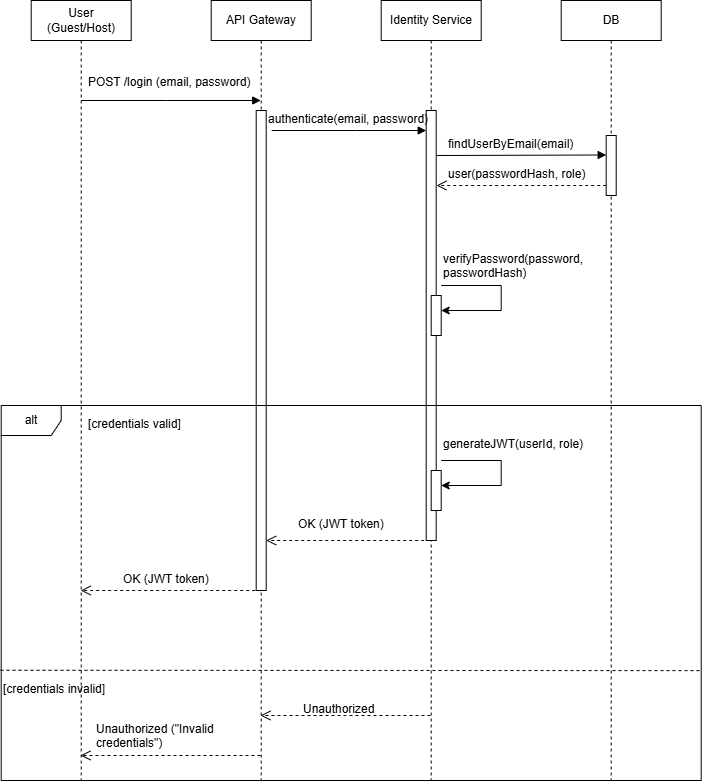

The diagram above was exported from draw.io. Its source (the exported page's mxGraphModel, read from the mxfile embedded in the PNG):
<mxGraphModel dx="969" dy="614" grid="1" gridSize="10" guides="1" tooltips="1" connect="1" arrows="1" fold="1" page="1" pageScale="1" pageWidth="1100" pageHeight="850" math="0" shadow="0">
  <root>
    <mxCell id="0" />
    <mxCell id="1" parent="0" />
    <mxCell id="W1voWyl_KTNJzLmg0LSM-1" value="User&lt;div&gt;(Guest/Host)&lt;/div&gt;" style="shape=umlLifeline;perimeter=lifelinePerimeter;whiteSpace=wrap;html=1;container=0;dropTarget=0;collapsible=0;recursiveResize=0;outlineConnect=0;portConstraint=eastwest;newEdgeStyle={&quot;edgeStyle&quot;:&quot;elbowEdgeStyle&quot;,&quot;elbow&quot;:&quot;vertical&quot;,&quot;curved&quot;:0,&quot;rounded&quot;:0};" parent="1" vertex="1">
      <mxGeometry x="200.7" y="35" width="100" height="780" as="geometry" />
    </mxCell>
    <mxCell id="W1voWyl_KTNJzLmg0LSM-2" value="API Gateway" style="shape=umlLifeline;perimeter=lifelinePerimeter;whiteSpace=wrap;html=1;container=0;dropTarget=0;collapsible=0;recursiveResize=0;outlineConnect=0;portConstraint=eastwest;newEdgeStyle={&quot;edgeStyle&quot;:&quot;elbowEdgeStyle&quot;,&quot;elbow&quot;:&quot;vertical&quot;,&quot;curved&quot;:0,&quot;rounded&quot;:0};" parent="1" vertex="1">
      <mxGeometry x="380.7" y="35" width="100" height="780" as="geometry" />
    </mxCell>
    <mxCell id="W1voWyl_KTNJzLmg0LSM-3" value="" style="html=1;points=[];perimeter=orthogonalPerimeter;outlineConnect=0;targetShapes=umlLifeline;portConstraint=eastwest;newEdgeStyle={&quot;edgeStyle&quot;:&quot;elbowEdgeStyle&quot;,&quot;elbow&quot;:&quot;vertical&quot;,&quot;curved&quot;:0,&quot;rounded&quot;:0};" parent="W1voWyl_KTNJzLmg0LSM-2" vertex="1">
      <mxGeometry x="45" y="110" width="10" height="480" as="geometry" />
    </mxCell>
    <mxCell id="W1voWyl_KTNJzLmg0LSM-4" value="&lt;font style=&quot;font-size: 9px;&quot;&gt;&lt;/font&gt;&lt;div&gt;&lt;/div&gt;" style="html=1;verticalAlign=bottom;endArrow=block;edgeStyle=elbowEdgeStyle;elbow=vertical;curved=0;rounded=0;" parent="1" edge="1">
      <mxGeometry relative="1" as="geometry">
        <mxPoint x="250.7" y="135" as="sourcePoint" />
        <Array as="points">
          <mxPoint x="335.7" y="135" />
        </Array>
        <mxPoint x="430.2" y="135" as="targetPoint" />
      </mxGeometry>
    </mxCell>
    <mxCell id="W1voWyl_KTNJzLmg0LSM-6" value="Identity Service" style="shape=umlLifeline;perimeter=lifelinePerimeter;whiteSpace=wrap;html=1;container=0;dropTarget=0;collapsible=0;recursiveResize=0;outlineConnect=0;portConstraint=eastwest;newEdgeStyle={&quot;edgeStyle&quot;:&quot;elbowEdgeStyle&quot;,&quot;elbow&quot;:&quot;vertical&quot;,&quot;curved&quot;:0,&quot;rounded&quot;:0};" parent="1" vertex="1">
      <mxGeometry x="550.7" y="35" width="100" height="780" as="geometry" />
    </mxCell>
    <mxCell id="W1voWyl_KTNJzLmg0LSM-7" value="" style="html=1;points=[];perimeter=orthogonalPerimeter;outlineConnect=0;targetShapes=umlLifeline;portConstraint=eastwest;newEdgeStyle={&quot;edgeStyle&quot;:&quot;elbowEdgeStyle&quot;,&quot;elbow&quot;:&quot;vertical&quot;,&quot;curved&quot;:0,&quot;rounded&quot;:0};" parent="W1voWyl_KTNJzLmg0LSM-6" vertex="1">
      <mxGeometry x="45" y="110" width="10" height="430" as="geometry" />
    </mxCell>
    <mxCell id="W1voWyl_KTNJzLmg0LSM-8" value="DB" style="shape=umlLifeline;perimeter=lifelinePerimeter;whiteSpace=wrap;html=1;container=0;dropTarget=0;collapsible=0;recursiveResize=0;outlineConnect=0;portConstraint=eastwest;newEdgeStyle={&quot;edgeStyle&quot;:&quot;elbowEdgeStyle&quot;,&quot;elbow&quot;:&quot;vertical&quot;,&quot;curved&quot;:0,&quot;rounded&quot;:0};" parent="1" vertex="1">
      <mxGeometry x="730.7" y="35" width="100" height="780" as="geometry" />
    </mxCell>
    <mxCell id="W1voWyl_KTNJzLmg0LSM-9" value="&lt;font style=&quot;font-size: 8px;&quot;&gt;&lt;/font&gt;&lt;div&gt;&lt;/div&gt;" style="text;html=1;align=center;verticalAlign=middle;resizable=0;points=[];autosize=1;strokeColor=none;fillColor=none;" parent="1" vertex="1">
      <mxGeometry x="320.7" y="93" width="20" height="10" as="geometry" />
    </mxCell>
    <mxCell id="W1voWyl_KTNJzLmg0LSM-10" value="&lt;div&gt;&lt;/div&gt;" style="text;html=1;align=center;verticalAlign=middle;resizable=0;points=[];autosize=1;strokeColor=none;fillColor=none;" parent="1" vertex="1">
      <mxGeometry x="305.7" y="165" width="20" height="10" as="geometry" />
    </mxCell>
    <mxCell id="W1voWyl_KTNJzLmg0LSM-13" value="&lt;font style=&quot;font-size: 9px;&quot;&gt;&lt;/font&gt;&lt;div&gt;&lt;/div&gt;" style="html=1;verticalAlign=bottom;endArrow=block;edgeStyle=elbowEdgeStyle;elbow=vertical;curved=0;rounded=0;" parent="1" target="W1voWyl_KTNJzLmg0LSM-7" edge="1">
      <mxGeometry relative="1" as="geometry">
        <mxPoint x="441.2" y="165" as="sourcePoint" />
        <Array as="points">
          <mxPoint x="526.2" y="165" />
        </Array>
        <mxPoint x="600.7" y="165" as="targetPoint" />
      </mxGeometry>
    </mxCell>
    <mxCell id="W1voWyl_KTNJzLmg0LSM-15" value="alt" style="shape=umlFrame;whiteSpace=wrap;html=1;pointerEvents=0;" parent="1" vertex="1">
      <mxGeometry x="170.7" y="440" width="700" height="375" as="geometry" />
    </mxCell>
    <mxCell id="W1voWyl_KTNJzLmg0LSM-18" value="" style="html=1;points=[];perimeter=orthogonalPerimeter;outlineConnect=0;targetShapes=umlLifeline;portConstraint=eastwest;newEdgeStyle={&quot;edgeStyle&quot;:&quot;elbowEdgeStyle&quot;,&quot;elbow&quot;:&quot;vertical&quot;,&quot;curved&quot;:0,&quot;rounded&quot;:0};" parent="1" vertex="1">
      <mxGeometry x="600.7" y="330" width="10" height="40" as="geometry" />
    </mxCell>
    <mxCell id="W1voWyl_KTNJzLmg0LSM-19" value="" style="endArrow=classic;html=1;rounded=0;" parent="1" edge="1">
      <mxGeometry width="50" height="50" relative="1" as="geometry">
        <mxPoint x="610.7" y="320" as="sourcePoint" />
        <mxPoint x="610.7" y="345" as="targetPoint" />
        <Array as="points">
          <mxPoint x="670.7" y="320" />
          <mxPoint x="670.7" y="345" />
        </Array>
      </mxGeometry>
    </mxCell>
    <mxCell id="W1voWyl_KTNJzLmg0LSM-20" value="" style="html=1;points=[];perimeter=orthogonalPerimeter;outlineConnect=0;targetShapes=umlLifeline;portConstraint=eastwest;newEdgeStyle={&quot;edgeStyle&quot;:&quot;elbowEdgeStyle&quot;,&quot;elbow&quot;:&quot;vertical&quot;,&quot;curved&quot;:0,&quot;rounded&quot;:0};" parent="1" vertex="1">
      <mxGeometry x="600.7" y="505" width="10" height="40" as="geometry" />
    </mxCell>
    <mxCell id="W1voWyl_KTNJzLmg0LSM-21" value="" style="endArrow=classic;html=1;rounded=0;" parent="1" edge="1">
      <mxGeometry width="50" height="50" relative="1" as="geometry">
        <mxPoint x="610.7" y="495" as="sourcePoint" />
        <mxPoint x="610.7" y="520" as="targetPoint" />
        <Array as="points">
          <mxPoint x="670.7" y="495" />
          <mxPoint x="670.7" y="520" />
        </Array>
      </mxGeometry>
    </mxCell>
    <mxCell id="W1voWyl_KTNJzLmg0LSM-29" value="" style="html=1;verticalAlign=bottom;endArrow=open;dashed=1;endSize=8;edgeStyle=elbowEdgeStyle;elbow=vertical;curved=0;rounded=0;" parent="1" edge="1">
      <mxGeometry relative="1" as="geometry">
        <mxPoint x="435.7" y="575" as="targetPoint" />
        <Array as="points" />
        <mxPoint x="605.7" y="575" as="sourcePoint" />
      </mxGeometry>
    </mxCell>
    <mxCell id="W1voWyl_KTNJzLmg0LSM-30" value="" style="html=1;verticalAlign=bottom;endArrow=open;dashed=1;endSize=8;edgeStyle=elbowEdgeStyle;elbow=vertical;curved=0;rounded=0;" parent="1" target="W1voWyl_KTNJzLmg0LSM-1" edge="1">
      <mxGeometry relative="1" as="geometry">
        <mxPoint x="260.7" y="625" as="targetPoint" />
        <Array as="points" />
        <mxPoint x="430.7" y="625" as="sourcePoint" />
      </mxGeometry>
    </mxCell>
    <mxCell id="W1voWyl_KTNJzLmg0LSM-31" value="" style="endArrow=none;dashed=1;html=1;rounded=0;exitX=-0.001;exitY=0.706;exitDx=0;exitDy=0;exitPerimeter=0;entryX=1;entryY=0.707;entryDx=0;entryDy=0;entryPerimeter=0;" parent="1" source="W1voWyl_KTNJzLmg0LSM-15" target="W1voWyl_KTNJzLmg0LSM-15" edge="1">
      <mxGeometry width="50" height="50" relative="1" as="geometry">
        <mxPoint x="570.7" y="695" as="sourcePoint" />
        <mxPoint x="620.7" y="645" as="targetPoint" />
      </mxGeometry>
    </mxCell>
    <mxCell id="W1voWyl_KTNJzLmg0LSM-34" value="&lt;br class=&quot;Apple-interchange-newline&quot;&gt;" style="text;whiteSpace=wrap;html=1;" parent="1" vertex="1">
      <mxGeometry x="290.7" y="525" width="30" height="40" as="geometry" />
    </mxCell>
    <mxCell id="W1voWyl_KTNJzLmg0LSM-36" value="" style="html=1;verticalAlign=bottom;endArrow=open;dashed=1;endSize=8;edgeStyle=elbowEdgeStyle;elbow=vertical;curved=0;rounded=0;" parent="1" edge="1">
      <mxGeometry relative="1" as="geometry">
        <mxPoint x="430" y="750" as="targetPoint" />
        <Array as="points" />
        <mxPoint x="600" y="750" as="sourcePoint" />
      </mxGeometry>
    </mxCell>
    <mxCell id="W1voWyl_KTNJzLmg0LSM-37" value="" style="html=1;verticalAlign=bottom;endArrow=open;dashed=1;endSize=8;edgeStyle=elbowEdgeStyle;elbow=vertical;curved=0;rounded=0;" parent="1" edge="1">
      <mxGeometry relative="1" as="geometry">
        <mxPoint x="250" y="790" as="targetPoint" />
        <Array as="points" />
        <mxPoint x="430" y="790" as="sourcePoint" />
      </mxGeometry>
    </mxCell>
    <mxCell id="W1voWyl_KTNJzLmg0LSM-40" value="&lt;br class=&quot;Apple-interchange-newline&quot;&gt;" style="text;whiteSpace=wrap;html=1;" parent="1" vertex="1">
      <mxGeometry x="170" y="180" width="30" height="40" as="geometry" />
    </mxCell>
    <mxCell id="W1voWyl_KTNJzLmg0LSM-41" value="POST /login (email, password)" style="text;whiteSpace=wrap;html=1;" parent="1" vertex="1">
      <mxGeometry x="255.7" y="103" width="200" height="40" as="geometry" />
    </mxCell>
    <mxCell id="W1voWyl_KTNJzLmg0LSM-42" value="authenticate(email, password)" style="text;whiteSpace=wrap;html=1;" parent="1" vertex="1">
      <mxGeometry x="435.7" y="140" width="190" height="40" as="geometry" />
    </mxCell>
    <mxCell id="W1voWyl_KTNJzLmg0LSM-43" value="" style="html=1;verticalAlign=bottom;endArrow=open;dashed=1;endSize=8;edgeStyle=elbowEdgeStyle;elbow=vertical;curved=0;rounded=0;" parent="1" edge="1">
      <mxGeometry relative="1" as="geometry">
        <mxPoint x="606" y="220" as="targetPoint" />
        <Array as="points" />
        <mxPoint x="775.7" y="220" as="sourcePoint" />
      </mxGeometry>
    </mxCell>
    <mxCell id="W1voWyl_KTNJzLmg0LSM-44" value="" style="html=1;points=[];perimeter=orthogonalPerimeter;outlineConnect=0;targetShapes=umlLifeline;portConstraint=eastwest;newEdgeStyle={&quot;edgeStyle&quot;:&quot;elbowEdgeStyle&quot;,&quot;elbow&quot;:&quot;vertical&quot;,&quot;curved&quot;:0,&quot;rounded&quot;:0};" parent="1" vertex="1">
      <mxGeometry x="775.7" y="170" width="10" height="60" as="geometry" />
    </mxCell>
    <mxCell id="W1voWyl_KTNJzLmg0LSM-45" value="" style="html=1;verticalAlign=bottom;endArrow=block;edgeStyle=elbowEdgeStyle;elbow=vertical;curved=0;rounded=0;" parent="1" edge="1">
      <mxGeometry relative="1" as="geometry">
        <mxPoint x="606" y="190" as="sourcePoint" />
        <Array as="points">
          <mxPoint x="610.7" y="189.5" />
          <mxPoint x="610.7" y="189" />
        </Array>
        <mxPoint x="775.7" y="189" as="targetPoint" />
      </mxGeometry>
    </mxCell>
    <mxCell id="YSWL6SsE5Pv78ln6ZFO8-1" value="findUserByEmail(email)" style="text;whiteSpace=wrap;html=1;" parent="1" vertex="1">
      <mxGeometry x="615.7" y="165" width="160" height="40" as="geometry" />
    </mxCell>
    <mxCell id="YSWL6SsE5Pv78ln6ZFO8-2" value="user(passwordHash, role)" style="text;whiteSpace=wrap;html=1;" parent="1" vertex="1">
      <mxGeometry x="615.7" y="195" width="170" height="40" as="geometry" />
    </mxCell>
    <mxCell id="YSWL6SsE5Pv78ln6ZFO8-3" value="verifyPassword(password, passwordHash)" style="text;whiteSpace=wrap;html=1;" parent="1" vertex="1">
      <mxGeometry x="610.7" y="280" width="179.3" height="40" as="geometry" />
    </mxCell>
    <mxCell id="YSWL6SsE5Pv78ln6ZFO8-4" value="generateJWT(userId, role)" style="text;whiteSpace=wrap;html=1;" parent="1" vertex="1">
      <mxGeometry x="610.7" y="465" width="170" height="40" as="geometry" />
    </mxCell>
    <mxCell id="YSWL6SsE5Pv78ln6ZFO8-5" value="[credentials valid]" style="text;whiteSpace=wrap;html=1;" parent="1" vertex="1">
      <mxGeometry x="255.7" y="445" width="130" height="20" as="geometry" />
    </mxCell>
    <mxCell id="YSWL6SsE5Pv78ln6ZFO8-6" value="OK (JWT token)" style="text;whiteSpace=wrap;html=1;" parent="1" vertex="1">
      <mxGeometry x="465.70000000000005" y="545" width="120" height="40" as="geometry" />
    </mxCell>
    <mxCell id="YSWL6SsE5Pv78ln6ZFO8-7" value="OK (JWT token)" style="text;whiteSpace=wrap;html=1;" parent="1" vertex="1">
      <mxGeometry x="290.7" y="600" width="120" height="40" as="geometry" />
    </mxCell>
    <mxCell id="YSWL6SsE5Pv78ln6ZFO8-8" value="[credentials invalid]" style="text;whiteSpace=wrap;html=1;" parent="1" vertex="1">
      <mxGeometry x="170.70000000000005" y="710" width="140" height="40" as="geometry" />
    </mxCell>
    <mxCell id="YSWL6SsE5Pv78ln6ZFO8-9" value="Unauthorized" style="text;whiteSpace=wrap;html=1;" parent="1" vertex="1">
      <mxGeometry x="470.70000000000005" y="730" width="100" height="40" as="geometry" />
    </mxCell>
    <mxCell id="YSWL6SsE5Pv78ln6ZFO8-10" value="Unauthorized (&quot;Invalid credentials&quot;)" style="text;whiteSpace=wrap;html=1;" parent="1" vertex="1">
      <mxGeometry x="263.55" y="750" width="184.3" height="40" as="geometry" />
    </mxCell>
  </root>
</mxGraphModel>